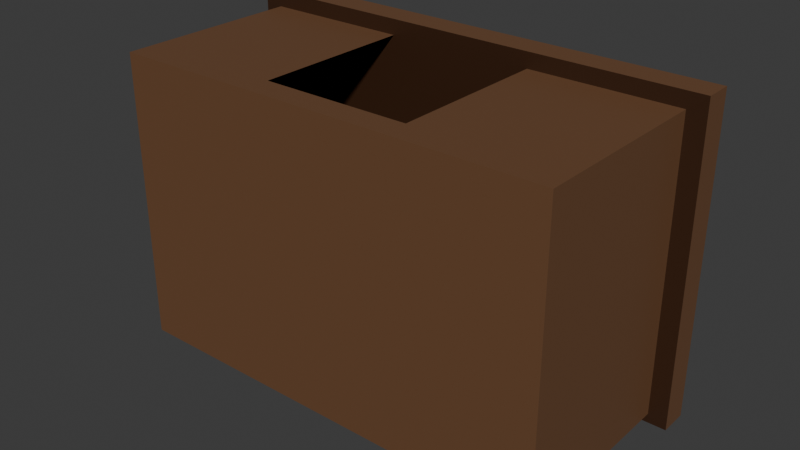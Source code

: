 # Source: smallCrate.blend  (saved by Blender 4.0.36; exported with 4.5.12 LTS)
import bpy
from mathutils import Matrix  # noqa: F401  (used for matrix-valued properties, if any)

bpy.ops.wm.read_factory_settings(use_empty=True)
scene = bpy.context.scene
scene.name = 'Scene'

# ---- collections
col_collection = bpy.data.collections.new('Collection'); scene.collection.children.link(col_collection)

# ---- materials (node trees are filled in below, after node groups)
mat_cratebottom = bpy.data.materials.new('CrateBottom')
mat_cratebottom.alpha_threshold = 0.0
mat_cratebottom.use_transparent_shadow = False
mat_cratebottom.roughness = 0.5
mat_cratebottom.line_color = (0.0, 0.0, 0.0, 1.0)
mat_crateinside = bpy.data.materials.new('CrateInside')
mat_crateinside.alpha_threshold = 0.0
mat_crateinside.use_transparent_shadow = False
mat_crateinside.roughness = 0.5
mat_crateinside.line_color = (0.0, 0.0, 0.0, 1.0)

# ---- material node trees
mat_cratebottom.use_nodes = True; mat_cratebottom.node_tree.nodes.clear()
_N = mat_cratebottom.node_tree.nodes; _L = mat_cratebottom.node_tree.links
n0 = _N.new('ShaderNodeOutputMaterial'); n0.name = 'Material Output'; n0.location = (300, 300)
n1 = _N.new('ShaderNodeBsdfPrincipled'); n1.name = 'Principled BSDF'; n1.location = (10, 300)
n1.inputs[0].default_value = (0.1553, 0.07357, 0.03473, 1.0)
n1.inputs[3].default_value = 1.45
_L.new(n1.outputs[0], n0.inputs[0])
n0.is_active_output = True
mat_crateinside.use_nodes = True; mat_crateinside.node_tree.nodes.clear()
_N = mat_crateinside.node_tree.nodes; _L = mat_crateinside.node_tree.links
n0 = _N.new('ShaderNodeOutputMaterial'); n0.name = 'Material Output'; n0.location = (300, 300)
n1 = _N.new('ShaderNodeBsdfPrincipled'); n1.name = 'Principled BSDF'; n1.location = (10, 300)
n1.inputs[0].default_value = (0.0427, 0.01664, 0.00663, 1.0)
n1.inputs[3].default_value = 1.45
_L.new(n1.outputs[0], n0.inputs[0])
n0.is_active_output = True

# ---- world
world_world = bpy.data.worlds.new('World'); scene.world = world_world
world_world.use_nodes = True; world_world.node_tree.nodes.clear()
_N = world_world.node_tree.nodes; _L = world_world.node_tree.links
n0 = _N.new('ShaderNodeOutputWorld'); n0.name = 'World Output'; n0.location = (300, 300)
n1 = _N.new('ShaderNodeBackground'); n1.name = 'Background'; n1.location = (10, 300)
n1.inputs[0].default_value = (0.05088, 0.05088, 0.05088, 1.0)
_L.new(n1.outputs[0], n0.inputs[0])
n0.is_active_output = True
world_world.color = (0.05088, 0.05088, 0.05088)
world_world.use_sun_shadow = False
world_world.sun_shadow_jitter_overblur = 0.0

# ---- meshes
me_cube_002 = bpy.data.meshes.new('Cube.002')
me_cube_002.from_pydata([(-1.489, 0.2695, 18.1), (-1.645, 0.3876, 19.23), (1.254, 0.2695, 18.1), (1.41, 0.3876, 19.23), (-1.489, 0.2695, -1.804), (-1.645, 0.3876, -2.936), (1.254, 0.2695, -1.804), (1.41, 0.3876, -2.936), (1.41, 0.2695, 19.23), (1.41, 0.2695, -2.936), (-1.645, 0.2695, 19.23), (-1.645, 0.2695, -2.936), (-1.645, 0.3876, -2.936), (1.41, 0.3876, -2.936), (1.41, 0.2695, -2.936), (-1.645, 0.2695, -2.936), (1.254, 0.2695, 18.1), (1.254, 0.2695, -1.804), (-1.489, 0.2695, 18.1), (-1.489, 0.2695, -1.804), (1.41, -0.4699, 19.23), (1.41, -0.4699, -2.936), (-1.645, -0.4699, 19.23), (-1.645, -0.4699, -2.936), (1.41, -0.4699, -2.936), (-1.645, -0.4699, -2.936), (1.254, -0.4699, 18.1), (1.254, -0.4699, -1.804), (-1.489, -0.4699, 18.1), (-1.489, -0.4699, -1.804), (-1.774, -0.46, 20.4), (1.538, -0.46, 20.4), (-1.774, -0.46, -3.635), (1.538, -0.46, -3.635), (1.538, -0.588, 20.4), (1.538, -0.588, -3.635), (-1.774, -0.588, 20.4), (-1.774, -0.588, -3.635), (-1.774, -0.46, -3.635), (1.538, -0.46, -3.635), (1.538, -0.588, -3.635), (-1.774, -0.588, -3.635), (-0.6269, 0.3876, -2.936), (0.3913, 0.3876, -2.936), (-0.6269, 0.2695, 19.23), (0.3913, 0.2695, 19.23), (0.3913, 0.3876, 19.23), (-0.6269, 0.3876, 19.23), (-0.6269, 0.3876, -2.936), (0.3913, 0.3876, -2.936), (-0.6269, -0.4699, 19.23), (0.3913, -0.4699, 19.23), (-0.5749, -0.4699, 18.1), (0.3393, -0.4699, 18.1), (-1.489, -0.4611, 18.1), (-1.489, -0.4611, -1.804), (1.254, -0.4627, 18.1), (1.254, -0.4627, -1.804), (-0.1178, 0.2695, 18.1)], [], [(11, 5, 12, 15), (3, 8, 9, 7), (9, 11, 15, 14), (46, 45, 8, 3), (5, 11, 10, 1), (18, 19, 17, 16, 58), (13, 14, 15, 12, 48, 49), (4, 6, 17, 19), (7, 9, 14, 13), (6, 2, 16, 17), (0, 4, 19, 18), (2, 0, 18, 58, 16), (43, 7, 13, 49), (11, 9, 21, 23), (29, 27, 24, 25), (29, 28, 22, 23), (53, 26, 20, 51), (21, 20, 26, 27), (15, 14, 17, 19), (9, 8, 20, 21), (8, 9, 17, 16), (10, 11, 23, 22), (44, 10, 22, 50), (31, 34, 35, 33), (32, 30, 31, 33), (30, 36, 34, 31), (32, 37, 36, 30), (36, 37, 35, 34), (39, 40, 41, 38), (8, 45, 51, 20), (28, 52, 50, 22), (52, 53, 51, 50), (5, 42, 48, 12), (42, 43, 49, 48), (1, 10, 44, 47), (47, 44, 45, 46), (47, 46, 3, 7, 43, 42, 5, 1), (18, 19, 11, 10), (44, 45, 8, 16, 58, 18, 10), (19, 18, 54, 55), (57, 17, 19, 55), (16, 17, 57, 56)])
me_cube_002.polygons.foreach_set('material_index', [0, 0, 0, 0, 0, 1, 0, 0, 0, 0, 0, 0, 0, 0, 0, 0, 0, 0, 1, 0, 1, 0, 0, 0, 1, 0, 0, 0, 0, 0, 0, 0, 0, 0, 0, 0, 0, 1, 1, 1, 0, 1])
_uv = me_cube_002.uv_layers.new(name='UVMap')
_uv.uv.foreach_set('vector', [0.625, 0.25, 0.375, 0.25, 0.375, 0.25, 0.625, 0.25, 0.375, 0.75, 0.625, 0.75, 0.625, 1.0, 0.375, 1.0, 0.0, 0.0, 0.0, 0.0, 0.0, 0.0, 0.0, 0.0, 0.375, 0.6667, 0.625, 0.6667, 0.625, 0.75, 0.375, 0.75, 0.375, 0.25, 0.625, 0.25, 0.625, 0.5, 0.375, 0.5, 0.6378, 0.5128, 0.8622, 0.5128, 0.8622, 0.7372, 0.6378, 0.7372, 0.6378, 0.625, 0.375, 0.0, 0.625, 0.0, 0.625, 0.25, 0.375, 0.25, 0.375, 0.1667, 0.375, 0.08333, 0.0, 0.0, 0.0, 0.0, 0.0, 0.0, 0.0, 0.0, 0.375, 1.0, 0.625, 1.0, 0.625, 1.0, 0.375, 1.0, 0.0, 0.0, 0.0, 0.0, 0.0, 0.0, 0.0, 0.0, 0.0, 0.0, 0.0, 0.0, 0.0, 0.0, 0.0, 0.0, 0.0, 0.0, 0.0, 0.0, 0.0, 0.0, 0.0, 0.0, 0.0, 0.0, 0.125, 0.6667, 0.125, 0.75, 0.125, 0.75, 0.125, 0.6667, 0.625, 0.25, 0.625, 1.0, 0.625, 1.0, 0.625, 0.25, 0.0, 0.0, 0.0, 0.0, 0.625, 0.0, 0.625, 0.25, 0.0, 0.0, 0.0, 0.0, 0.625, 0.5, 0.625, 0.25, 0.0, 0.0, 0.0, 0.0, 0.625, 0.75, 0.625, 0.6667, 0.625, 1.0, 0.625, 0.75, 0.0, 0.0, 0.8622, 0.7372, 0.0, 0.0, 0.0, 0.0, 0.0, 0.0, 0.0, 0.0, 0.625, 1.0, 0.625, 0.75, 0.625, 0.75, 0.625, 1.0, 0.625, 0.75, 0.625, 1.0, 0.0, 0.0, 0.0, 0.0, 0.625, 0.5, 0.625, 0.25, 0.625, 0.25, 0.625, 0.5, 0.625, 0.5833, 0.625, 0.5, 0.625, 0.5, 0.625, 0.5833, 0.375, 0.75, 0.625, 0.75, 0.625, 1.0, 0.375, 1.0, 0.125, 0.5, 0.375, 0.5, 0.375, 0.75, 0.125, 0.75, 0.375, 0.5, 0.625, 0.5, 0.625, 0.75, 0.375, 0.75, 0.375, 0.25, 0.625, 0.25, 0.625, 0.5, 0.375, 0.5, 0.625, 0.5, 0.625, 0.25, 0.625, 1.0, 0.625, 0.75, 0.375, 0.0, 0.625, 0.0, 0.625, 0.25, 0.375, 0.25, 0.625, 0.75, 0.625, 0.6667, 0.625, 0.6667, 0.625, 0.75, 0.0, 0.0, 0.0, 0.0, 0.625, 0.5833, 0.625, 0.5, 0.0, 0.0, 0.0, 0.0, 0.625, 0.6667, 0.625, 0.5833, 0.125, 0.5, 0.125, 0.5833, 0.125, 0.5833, 0.125, 0.5, 0.125, 0.5833, 0.125, 0.6667, 0.125, 0.6667, 0.125, 0.5833, 0.375, 0.5, 0.625, 0.5, 0.625, 0.5833, 0.375, 0.5833, 0.375, 0.5833, 0.625, 0.5833, 0.625, 0.6667, 0.375, 0.6667, 0.375, 0.5833, 0.375, 0.6667, 0.375, 0.75, 0.125, 0.75, 0.125, 0.6667, 0.125, 0.5833, 0.125, 0.5, 0.375, 0.5, 0.0, 0.0, 0.0, 0.0, 0.625, 0.25, 0.625, 0.5, 0.0, 0.0, 0.0, 0.0, 0.0, 0.0, 0.0, 0.0, 0.0, 0.0, 0.0, 0.0, 0.0, 0.0, 0.8622, 0.5128, 0.6378, 0.5128, 0.6378, 0.5128, 0.8622, 0.5128, 0.8622, 0.7372, 0.8622, 0.7372, 0.0, 0.0, 0.8622, 0.5128, 0.6378, 0.7372, 0.8622, 0.7372, 0.8622, 0.7372, 0.6378, 0.7372])
me_cube_002.materials.append(mat_cratebottom)
me_cube_002.materials.append(mat_crateinside)
me_cube_002.use_mirror_vertex_groups = False
me_cube_002.update()

# ---- objects
ob_crate = bpy.data.objects.new('Crate', me_cube_002)

# ---- transforms, parenting, visibility, modifiers, constraints
ob_crate.location = (0.0, 0.0, 0.0)
ob_crate.scale = (0.3463, -0.5289, 0.03124)
ob_crate.lock_rotations_4d = False
ob_crate.empty_display_type = 'ARROWS'
ob_crate.lineart.crease_threshold = 0.0

# ---- collection membership
col_collection.objects.link(ob_crate)

# ---- scene / render settings (as saved in the file)
scene.frame_start = 1; scene.frame_end = 250; scene.frame_set(196)
scene.render.engine = 'BLENDER_EEVEE_NEXT'
scene.cycles.sampling_pattern = 'TABULATED_SOBOL'
bpy.context.view_layer.update()

# ---- added for rendering (the .blend has no active camera and no usable light): camera, sun
cam_auto = bpy.data.cameras.new('AutoCamera')
cam_auto.lens = 50.0
cam_auto.sensor_width = 36.0
cam_auto.clip_end = 1000.0
ob_auto_camera = bpy.data.objects.new('AutoCamera', cam_auto)
scene.collection.objects.link(ob_auto_camera)
ob_auto_camera.location = (1.31427, -1.57308, 1.34588)
ob_auto_camera.rotation_euler = (1.09748, -7.21219e-08, 0.694738)
scene.camera = ob_auto_camera
light_auto_sun = bpy.data.lights.new('AutoSun', 'SUN')
light_auto_sun.energy = 3.0
light_auto_sun.angle = 0.0523599
ob_auto_sun = bpy.data.objects.new('AutoSun', light_auto_sun)
scene.collection.objects.link(ob_auto_sun)
ob_auto_sun.rotation_euler = (0.872665, 0.174533, 0.523599)
bpy.context.view_layer.update()
